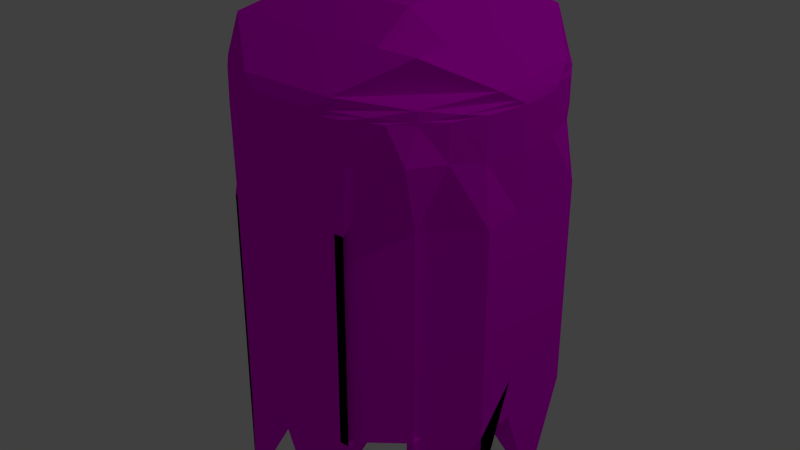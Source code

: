 # Source: ghost.blend  (saved by Blender 2.71.0; exported with 4.5.12 LTS)
import bpy
from mathutils import Matrix  # noqa: F401  (used for matrix-valued properties, if any)

bpy.ops.wm.read_factory_settings(use_empty=True)
scene = bpy.context.scene
scene.name = 'Scene'

# ---- collections
col_collection_1 = bpy.data.collections.new('Collection 1'); scene.collection.children.link(col_collection_1)

# ---- images (referenced by path relative to the original .blend; pixels are not part of the script)
import os
ASSET_DIR = os.environ.get("B2B_ASSET_DIR", "")  # directory of the original .blend (textures are referenced by path, not embedded)
HERE = os.path.dirname(os.path.abspath(__file__))  # packed textures are extracted next to this script under _unpacked/

def load_image(name, relpath, width, height, colorspace="sRGB"):
    """Load a texture the original file referenced (path relative to the .blend, or extracted next to this script)."""
    p = next((c for c in (os.path.join(HERE, relpath), os.path.join(ASSET_DIR, relpath)) if relpath and os.path.exists(c)), "")
    if p:
        img = bpy.data.images.load(p, check_existing=True)
        img.name = name
    else:  # same state as the original file: an image datablock whose file is absent (Cycles renders it pink)
        img = bpy.data.images.new(name, width, height)
        img.source = "FILE"
        img.filepath = "//" + (relpath or name)
    img.colorspace_settings.name = colorspace
    return img
img_inky_png = load_image('Inky.png', 'Inky.png', 1024, 1024, 'sRGB')

# ---- materials (node trees are filled in below, after node groups)
mat_material = bpy.data.materials.new('Material')
mat_material.alpha_threshold = 0.0
mat_material.roughness = 0.5
mat_material.line_color = (0.0, 0.0, 0.0, 1.0)

# ---- material node trees
mat_material.use_nodes = True; mat_material.node_tree.nodes.clear()
_N = mat_material.node_tree.nodes; _L = mat_material.node_tree.links
n0 = _N.new('ShaderNodeOutputMaterial'); n0.name = 'Material Output'; n0.location = (407, 393)
n1 = _N.new('ShaderNodeBsdfDiffuse'); n1.name = 'Diffuse BSDF'; n1.location = (158, 294)
n2 = _N.new('ShaderNodeTexImage'); n2.name = 'Image Texture'; n2.location = (-61, 223)
n2.width = 140
n2.image = img_inky_png
_L.new(n1.outputs[0], n0.inputs[0])
_L.new(n2.outputs[0], n1.inputs[0])
n0.is_active_output = True

# ---- world
world_world = bpy.data.worlds.new('World'); scene.world = world_world
world_world.color = (0.05088, 0.05088, 0.05088)
world_world.use_sun_shadow = False
world_world.sun_shadow_jitter_overblur = 0.0
world_world.cycles.sampling_method = 'MANUAL'
world_world.cycles.sample_map_resolution = 256

# ---- lights
light_lamp = bpy.data.lights.new('Lamp', 'POINT')
light_lamp.transmission_factor = 0.0
light_lamp.cutoff_distance = 30.0
light_lamp.energy = 100.0
light_lamp.shadow_buffer_clip_start = 1.001
light_lamp.shadow_soft_size = 0.1
light_lamp.shadow_maximum_resolution = 0.006
light_lamp.use_absolute_resolution = True
light_lamp.cycles.use_multiple_importance_sampling = False

# ---- meshes
me_cube = bpy.data.meshes.new('Cube')
me_cube.from_pydata([(0.6719, 0.6652, -0.9607), (0.6652, -0.6786, -0.9607), (-0.6652, -0.6719, -0.9607), (-0.6719, 0.6652, -0.9607), (0.6809, 0.6809, 0.9723), (0.6809, -0.6809, 0.9723), (-0.6809, -0.6809, 0.9723), (-0.6809, 0.6809, 0.9723), (0.5312, 0.6665, -0.9607), (0.9331, 0.3999, -0.9607), (0.9331, 0.1333, -1.627), (0.9331, -0.1333, -0.9607), (0.9331, -0.3999, -0.9607), (0.6049, -0.6665, -1.627), (0.2646, 0.9331, -0.9607), (0.3999, 0.9331, -0.9607), (0.1333, 0.9331, -1.627), (-0.1333, 0.9331, -0.9607), (-0.3999, 0.9331, -1.627), (-0.4321, 0.846, -0.9607), (0.6719, 0.6652, -0.6941), (0.6719, 0.6652, -0.4274), (0.6719, 0.6652, -0.1608), (0.6719, 0.6652, 0.1058), (0.6719, 0.6652, 0.3724), (0.683, 0.683, 0.7791), (0.3383, -0.9331, -0.9607), (0.3999, -0.9331, -0.9607), (0.1333, -0.9331, -1.627), (-0.1333, -0.9331, -0.9607), (-0.3999, -0.9331, -1.627), (-0.3852, -0.9331, -0.9607), (0.6652, -0.6786, -0.6941), (0.6652, -0.6786, -0.4274), (0.6652, -0.6786, -0.1608), (0.6652, -0.6786, 0.1058), (0.6652, -0.6786, 0.3724), (0.683, -0.7812, 0.7791), (-0.6518, -0.6665, -0.9607), (-0.9331, -0.3999, -1.627), (-0.9331, -0.1333, -0.9607), (-0.9331, 0.1333, -0.9607), (-0.9331, 0.3999, -1.627), (-0.6987, 0.5794, -0.9607), (-0.6652, -0.6719, -0.6941), (-0.6652, -0.6719, -0.4274), (-0.6652, -0.6719, -0.1608), (-0.6652, -0.6719, 0.1058), (-0.6652, -0.6719, 0.3724), (-0.683, -0.683, 0.7791), (-0.6719, 0.6652, -0.6941), (-0.6719, 0.6652, -0.4274), (-0.6719, 0.6652, -0.1608), (-0.6719, 0.6652, 0.1058), (-0.6719, 0.6652, 0.3724), (-0.683, 0.683, 0.7791), (0.7831, 0.5593, 0.9811), (0.8839, 0.3788, 0.9899), (0.9515, 0.1359, 0.9958), (0.9515, -0.1359, 0.9958), (0.8839, -0.3788, 0.9899), (0.7831, -0.5593, 0.9811), (0.5593, 0.7831, 0.9811), (0.3788, 0.8839, 0.9899), (0.1359, 0.9515, 0.9958), (-0.1359, 0.9515, 0.9958), (-0.3788, 0.8839, 0.9899), (-0.5593, 0.7831, 0.9811), (0.5593, -0.7831, 0.9811), (0.3788, -0.8839, 0.9899), (0.1359, -0.9515, 0.9958), (-0.1359, -0.9515, 0.9958), (-0.3788, -0.8839, 0.9899), (-0.5593, -0.7831, 0.9811), (-0.7831, -0.5593, 0.9811), (-0.8839, -0.3788, 0.9899), (-0.9515, -0.1359, 0.9958), (-0.9515, 0.1359, 0.9958), (-0.8839, 0.3788, 0.9899), (-0.7831, 0.5593, 0.9811), (0.6665, 0.6665, -1.627), (0.3999, 0.6665, -0.9607), (0.1333, 0.6665, -0.9607), (-0.1333, 0.6665, -0.9607), (-0.3999, 0.6665, -0.9607), (-0.6665, 0.6665, -0.9607), (0.6665, 0.3999, -0.9607), (0.3999, 0.3999, -0.9607), (0.1333, 0.3999, -1.627), (-0.1333, 0.3999, -0.9607), (-0.3999, 0.3999, -0.9607), (-0.6665, 0.3999, -0.9607), (0.6665, 0.1333, -0.9607), (0.3999, 0.1333, -0.9607), (0.1333, 0.1333, -0.9607), (-0.1333, 0.1333, -0.9607), (-0.3999, 0.1333, -1.627), (-0.6665, 0.1333, -0.9607), (0.6665, -0.1333, -0.9607), (0.3999, -0.1333, -1.627), (0.1333, -0.1333, -0.9607), (-0.1333, -0.1333, -0.9607), (-0.3999, -0.1333, -0.9607), (-0.6665, -0.1333, -0.9607), (0.6665, -0.3999, -0.9607), (0.3999, -0.3999, -0.9607), (0.1333, -0.3999, -0.9607), (-0.1333, -0.3999, -0.9607), (-0.3999, -0.3999, -1.627), (-0.6665, -0.3999, -0.9607), (0.6665, -0.6665, -0.9607), (0.3999, -0.6665, -0.9607), (0.1333, -0.6665, -0.9607), (-0.1333, -0.6665, -0.9607), (-0.3999, -0.6665, -0.9607), (-0.6665, -0.6665, -0.9607), (0.6797, 0.6797, 0.9958), (0.8228, 0.4937, 1.013), (0.9393, 0.1879, 1.027), (0.9393, -0.1879, 1.027), (0.8228, -0.4937, 1.013), (0.6797, -0.6797, 0.9958), (0.4937, 0.8228, 1.013), (0.6753, 0.6753, 1.05), (0.8987, 0.2996, 1.095), (0.8987, -0.2996, 1.095), (0.6753, -0.6753, 1.05), (0.4937, -0.8228, 1.013), (0.1879, 0.9393, 1.027), (0.2996, 0.8987, 1.095), (0.6266, 0.6266, 1.294), (0.6266, -0.6266, 1.294), (0.2996, -0.8987, 1.095), (0.1879, -0.9393, 1.027), (-0.1879, 0.9393, 1.027), (-0.2996, 0.8987, 1.095), (-0.6266, 0.6266, 1.294), (-0.6266, -0.6266, 1.294), (-0.2996, -0.8987, 1.095), (-0.1879, -0.9393, 1.027), (-0.4937, 0.8228, 1.013), (-0.6753, 0.6753, 1.05), (-0.8987, 0.2996, 1.095), (-0.8987, -0.2996, 1.095), (-0.6753, -0.6753, 1.05), (-0.4937, -0.8228, 1.013), (-0.6797, 0.6797, 0.9958), (-0.8228, 0.4937, 1.013), (-0.9393, 0.1879, 1.027), (-0.9393, -0.1879, 1.027), (-0.8228, -0.4937, 1.013), (-0.6797, -0.6797, 0.9958), (0.5312, 0.6665, -0.6941), (0.9331, 0.3999, -0.6941), (0.9331, 0.1333, -0.6941), (0.9331, -0.1333, -0.6941), (0.9331, -0.3999, -1.361), (0.6049, -0.6665, -0.6941), (0.5312, 0.6665, -0.4274), (0.9331, 0.3999, -0.4274), (0.9331, 0.1333, -0.4274), (0.9331, -0.1333, -0.4274), (0.9331, -0.3999, -0.4274), (0.6049, -0.6665, -0.4274), (0.5312, 0.6665, -0.1608), (0.9331, 0.3999, -0.1608), (0.9331, 0.1333, -0.1608), (0.9331, -0.1333, -0.1608), (0.9331, -0.3999, -0.1608), (0.6049, -0.6665, -0.1608), (0.5312, 0.6665, 0.1058), (0.9331, 0.3999, 0.1058), (0.9331, 0.1333, 0.1058), (0.9331, -0.1333, 0.1058), (0.9331, -0.3999, 0.1058), (0.6049, -0.6665, 0.1058), (0.5312, 0.6665, 0.3724), (0.9331, 0.3999, 0.3724), (0.9331, 0.1333, 0.3724), (0.9331, -0.1333, 0.3724), (0.9331, -0.3999, 0.3724), (0.6049, -0.6665, 0.3724), (0.7835, 0.5597, 0.7591), (0.8819, 0.378, 0.7396), (0.9474, 0.1353, 0.7266), (0.9474, -0.1353, 0.7266), (0.8819, -0.378, 0.7396), (0.7835, -0.5597, 0.7591), (0.3383, -0.9331, -0.6941), (0.3999, -0.9331, -0.6941), (0.1333, -0.9331, -0.6941), (-0.1333, -0.9331, -0.6941), (-0.3999, -0.9331, -0.6941), (-0.3852, -0.9331, -0.6941), (0.3383, -0.9331, -0.4274), (0.3999, -0.9331, -0.4274), (0.1333, -0.9331, -0.4274), (-0.1333, -0.9331, -0.4274), (-0.3999, -0.9331, -0.4274), (-0.3852, -0.9331, -0.4274), (0.3383, -0.9331, -0.1608), (0.3999, -0.9331, -0.1608), (0.1333, -0.9331, -0.1608), (-0.1333, -0.9331, -0.1608), (-0.3999, -0.9331, -0.1608), (-0.3852, -0.9331, -0.1608), (0.3383, -0.9331, 0.1058), (0.3999, -0.9331, 0.1058), (0.1333, -0.9331, 0.1058), (-0.1333, -0.9331, 0.1058), (-0.3999, -0.9331, 0.1058), (-0.3852, -0.9331, 0.1058), (0.3383, -0.9331, 0.3724), (0.3999, -0.9331, 0.3724), (0.1333, -0.9331, 0.3724), (-0.1333, -0.9331, 0.3724), (-0.3999, -0.9331, 0.3724), (-0.3852, -0.9331, 0.3724), (0.5597, -0.7835, 0.7591), (0.378, -0.8819, 0.7396), (0.1353, -0.9474, 0.7266), (-0.1353, -0.9474, 0.7266), (-0.378, -0.8819, 0.7396), (-0.5597, -0.7835, 0.7591), (-0.6518, -0.6665, -0.6941), (-0.9331, -0.3999, -0.6941), (-0.9331, -0.1333, -0.6941), (-0.9331, 0.1333, -0.6941), (-0.9331, 0.3999, -0.6941), (-0.6987, 0.5794, -0.6941), (-0.6518, -0.6665, -0.4274), (-0.9331, -0.3999, -0.4274), (-0.9331, -0.1333, -0.4274), (-0.9331, 0.1333, -0.4274), (-0.9331, 0.3999, -0.4274), (-0.6987, 0.5794, -0.4274), (-0.6518, -0.6665, -0.1608), (-0.9331, -0.3999, -0.1608), (-0.9331, -0.1333, -0.1608), (-0.9331, 0.1333, -0.1608), (-0.9331, 0.3999, -0.1608), (-0.6987, 0.5794, -0.1608), (-0.6518, -0.6665, 0.1058), (-0.9331, -0.3999, 0.1058), (-0.9331, -0.1333, 0.1058), (-0.9331, 0.1333, 0.1058), (-0.9331, 0.3999, 0.1058), (-0.6987, 0.5794, 0.1058), (-0.6518, -0.6665, 0.3724), (-0.9331, -0.3999, 0.3724), (-0.9331, -0.1333, 0.3724), (-0.9331, 0.1333, 0.3724), (-0.9331, 0.3999, 0.3724), (-0.6987, 0.5794, 0.3724), (-0.7835, -0.5597, 0.7591), (-0.8819, -0.378, 0.7396), (-0.9474, -0.1353, 0.7266), (-0.9474, 0.1353, 0.7266), (-0.8819, 0.378, 0.7396), (-0.7835, 0.5597, 0.7591), (0.5597, 0.7835, 0.7591), (0.378, 0.8819, 0.7396), (0.1353, 0.9474, 0.7266), (-0.1353, 0.9474, 0.7266), (-0.378, 0.8819, 0.7396), (-0.5597, 0.7835, 0.7591), (0.2646, 0.9331, 0.3724), (0.3999, 0.9331, 0.3724), (0.1333, 0.9331, 0.3724), (-0.1333, 0.9331, 0.3724), (-0.3999, 0.9331, 0.3724), (-0.4321, 0.846, 0.3724), (0.2646, 0.9331, 0.1058), (0.3999, 0.9331, 0.1058), (0.1333, 0.9331, 0.1058), (-0.1333, 0.9331, 0.1058), (-0.3999, 0.9331, 0.1058), (-0.4321, 0.846, 0.1058), (0.2646, 0.9331, -0.1608), (0.3999, 0.9331, -0.1608), (0.1333, 0.9331, -0.1608), (-0.1333, 0.9331, -0.1608), (-0.3999, 0.9331, -0.1608), (-0.4321, 0.846, -0.1608), (0.2646, 0.9331, -0.4274), (0.3999, 0.9331, -0.4274), (0.1333, 0.9331, -0.4274), (-0.1333, 0.9331, -0.4274), (-0.3999, 0.9331, -0.4274), (-0.4321, 0.846, -0.4274), (0.2646, 0.9331, -0.6941), (0.3999, 0.9331, -0.6941), (0.1333, 0.9331, -0.6941), (-0.1333, 0.9331, -0.6941), (-0.3999, 0.9331, -0.6941), (-0.4321, 0.846, -0.6941), (0.6266, -0.376, 1.294), (0.6266, -0.1253, 1.294), (0.6266, 0.1253, 1.294), (0.6266, 0.376, 1.294), (-0.6266, -0.376, 1.294), (-0.6266, -0.1253, 1.294), (-0.6266, 0.1253, 1.294), (-0.6266, 0.376, 1.294), (-0.376, 0.6266, 1.294), (-0.1253, 0.6266, 1.294), (0.1253, 0.6266, 1.294), (0.376, 0.6266, 1.294), (-0.376, -0.6266, 1.294), (-0.1253, -0.6266, 1.294), (0.1253, -0.6266, 1.294), (0.376, -0.6266, 1.294), (0.376, 0.376, 1.449), (0.376, 0.1253, 1.449), (0.376, -0.1253, 1.449), (0.376, -0.376, 1.449), (0.1253, 0.376, 1.449), (0.1253, 0.1253, 1.517), (0.1253, -0.1253, 1.517), (0.1253, -0.376, 1.449), (-0.1253, 0.376, 1.449), (-0.1253, 0.1253, 1.517), (-0.1253, -0.1253, 1.517), (-0.1253, -0.376, 1.449), (-0.376, 0.376, 1.449), (-0.376, 0.1253, 1.449), (-0.376, -0.1253, 1.449), (-0.376, -0.376, 1.449)], [], [(115, 31, 2, 38), (151, 74, 6, 73), (187, 61, 5, 37), (223, 73, 6, 49), (259, 79, 7, 55), (295, 19, 3, 50), (19, 85, 43, 3), (85, 91, 42, 43), (91, 97, 41, 42), (97, 103, 40, 41), (103, 109, 39, 40), (109, 115, 38, 39), (0, 8, 80, 14), (14, 80, 81, 15), (15, 81, 82, 16), (16, 82, 83, 17), (17, 83, 84, 18), (18, 84, 85, 19), (8, 9, 86, 80), (80, 86, 87, 81), (81, 87, 88, 82), (82, 88, 89, 83), (83, 89, 90, 84), (84, 90, 91, 85), (9, 10, 92, 86), (86, 92, 93, 87), (87, 93, 94, 88), (88, 94, 95, 89), (89, 95, 96, 90), (90, 96, 97, 91), (10, 11, 98, 92), (92, 98, 99, 93), (93, 99, 100, 94), (94, 100, 101, 95), (95, 101, 102, 96), (96, 102, 103, 97), (11, 12, 104, 98), (98, 104, 105, 99), (99, 105, 106, 100), (100, 106, 107, 101), (101, 107, 108, 102), (102, 108, 109, 103), (12, 13, 110, 104), (104, 110, 111, 105), (105, 111, 112, 106), (106, 112, 113, 107), (107, 113, 114, 108), (108, 114, 115, 109), (13, 1, 26, 110), (110, 26, 27, 111), (111, 27, 28, 112), (112, 28, 29, 113), (113, 29, 30, 114), (114, 30, 31, 115), (61, 121, 68, 5), (121, 127, 69, 68), (127, 133, 70, 69), (133, 139, 71, 70), (139, 145, 72, 71), (145, 151, 73, 72), (4, 62, 116, 56), (56, 116, 117, 57), (57, 117, 118, 58), (58, 118, 119, 59), (59, 119, 120, 60), (60, 120, 121, 61), (62, 63, 122, 116), (116, 122, 123, 117), (117, 123, 124, 118), (118, 124, 125, 119), (119, 125, 126, 120), (120, 126, 127, 121), (63, 64, 128, 122), (122, 128, 129, 123), (123, 129, 130, 124), (124, 130, 299, 298, 297, 296, 131, 125), (125, 131, 132, 126), (126, 132, 133, 127), (64, 65, 134, 128), (128, 134, 135, 129), (129, 135, 136, 304, 305, 306, 307, 130), (327, 300, 137, 308), (131, 311, 310, 309, 308, 137, 138, 132), (132, 138, 139, 133), (65, 66, 140, 134), (134, 140, 141, 135), (135, 141, 142, 136), (136, 142, 143, 137, 300, 301, 302, 303), (137, 143, 144, 138), (138, 144, 145, 139), (66, 67, 146, 140), (140, 146, 147, 141), (141, 147, 148, 142), (142, 148, 149, 143), (143, 149, 150, 144), (144, 150, 151, 145), (67, 7, 79, 146), (146, 79, 78, 147), (147, 78, 77, 148), (148, 77, 76, 149), (149, 76, 75, 150), (150, 75, 74, 151), (13, 157, 32, 1), (157, 163, 33, 32), (163, 169, 34, 33), (169, 175, 35, 34), (175, 181, 36, 35), (181, 187, 37, 36), (0, 20, 152, 8), (8, 152, 153, 9), (9, 153, 154, 10), (10, 154, 155, 11), (11, 155, 156, 12), (12, 156, 157, 13), (20, 21, 158, 152), (152, 158, 159, 153), (153, 159, 160, 154), (154, 160, 161, 155), (155, 161, 162, 156), (156, 162, 163, 157), (21, 22, 164, 158), (158, 164, 165, 159), (159, 165, 166, 160), (160, 166, 167, 161), (161, 167, 168, 162), (162, 168, 169, 163), (22, 23, 170, 164), (164, 170, 171, 165), (165, 171, 172, 166), (166, 172, 173, 167), (167, 173, 174, 168), (168, 174, 175, 169), (23, 24, 176, 170), (170, 176, 177, 171), (171, 177, 178, 172), (172, 178, 179, 173), (173, 179, 180, 174), (174, 180, 181, 175), (24, 25, 182, 176), (176, 182, 183, 177), (177, 183, 184, 178), (178, 184, 185, 179), (179, 185, 186, 180), (180, 186, 187, 181), (25, 4, 56, 182), (182, 56, 57, 183), (183, 57, 58, 184), (184, 58, 59, 185), (185, 59, 60, 186), (186, 60, 61, 187), (31, 193, 44, 2), (193, 199, 45, 44), (199, 205, 46, 45), (205, 211, 47, 46), (211, 217, 48, 47), (217, 223, 49, 48), (1, 32, 188, 26), (26, 188, 189, 27), (27, 189, 190, 28), (28, 190, 191, 29), (29, 191, 192, 30), (30, 192, 193, 31), (32, 33, 194, 188), (188, 194, 195, 189), (189, 195, 196, 190), (190, 196, 197, 191), (191, 197, 198, 192), (192, 198, 199, 193), (33, 34, 200, 194), (194, 200, 201, 195), (195, 201, 202, 196), (196, 202, 203, 197), (197, 203, 204, 198), (198, 204, 205, 199), (34, 35, 206, 200), (200, 206, 207, 201), (201, 207, 208, 202), (202, 208, 209, 203), (203, 209, 210, 204), (204, 210, 211, 205), (35, 36, 212, 206), (206, 212, 213, 207), (207, 213, 214, 208), (208, 214, 215, 209), (209, 215, 216, 210), (210, 216, 217, 211), (36, 37, 218, 212), (212, 218, 219, 213), (213, 219, 220, 214), (214, 220, 221, 215), (215, 221, 222, 216), (216, 222, 223, 217), (37, 5, 68, 218), (218, 68, 69, 219), (219, 69, 70, 220), (220, 70, 71, 221), (221, 71, 72, 222), (222, 72, 73, 223), (43, 229, 50, 3), (229, 235, 51, 50), (235, 241, 52, 51), (241, 247, 53, 52), (247, 253, 54, 53), (253, 259, 55, 54), (2, 44, 224, 38), (38, 224, 225, 39), (39, 225, 226, 40), (40, 226, 227, 41), (41, 227, 228, 42), (42, 228, 229, 43), (44, 45, 230, 224), (224, 230, 231, 225), (225, 231, 232, 226), (226, 232, 233, 227), (227, 233, 234, 228), (228, 234, 235, 229), (45, 46, 236, 230), (230, 236, 237, 231), (231, 237, 238, 232), (232, 238, 239, 233), (233, 239, 240, 234), (234, 240, 241, 235), (46, 47, 242, 236), (236, 242, 243, 237), (237, 243, 244, 238), (238, 244, 245, 239), (239, 245, 246, 240), (240, 246, 247, 241), (47, 48, 248, 242), (242, 248, 249, 243), (243, 249, 250, 244), (244, 250, 251, 245), (245, 251, 252, 246), (246, 252, 253, 247), (48, 49, 254, 248), (248, 254, 255, 249), (249, 255, 256, 250), (250, 256, 257, 251), (251, 257, 258, 252), (252, 258, 259, 253), (49, 6, 74, 254), (254, 74, 75, 255), (255, 75, 76, 256), (256, 76, 77, 257), (257, 77, 78, 258), (258, 78, 79, 259), (67, 265, 55, 7), (265, 271, 54, 55), (271, 277, 53, 54), (277, 283, 52, 53), (283, 289, 51, 52), (289, 295, 50, 51), (4, 25, 260, 62), (62, 260, 261, 63), (63, 261, 262, 64), (64, 262, 263, 65), (65, 263, 264, 66), (66, 264, 265, 67), (25, 24, 266, 260), (260, 266, 267, 261), (261, 267, 268, 262), (262, 268, 269, 263), (263, 269, 270, 264), (264, 270, 271, 265), (24, 23, 272, 266), (266, 272, 273, 267), (267, 273, 274, 268), (268, 274, 275, 269), (269, 275, 276, 270), (270, 276, 277, 271), (23, 22, 278, 272), (272, 278, 279, 273), (273, 279, 280, 274), (274, 280, 281, 275), (275, 281, 282, 276), (276, 282, 283, 277), (22, 21, 284, 278), (278, 284, 285, 279), (279, 285, 286, 280), (280, 286, 287, 281), (281, 287, 288, 282), (282, 288, 289, 283), (21, 20, 290, 284), (284, 290, 291, 285), (285, 291, 292, 286), (286, 292, 293, 287), (287, 293, 294, 288), (288, 294, 295, 289), (20, 0, 14, 290), (290, 14, 15, 291), (291, 15, 16, 292), (292, 16, 17, 293), (293, 17, 18, 294), (294, 18, 19, 295), (296, 315, 311, 131), (315, 319, 310, 311), (319, 323, 309, 310), (323, 327, 308, 309), (130, 307, 312, 299), (299, 312, 313, 298), (298, 313, 314, 297), (297, 314, 315, 296), (307, 306, 316, 312), (312, 316, 317, 313), (313, 317, 318, 314), (314, 318, 319, 315), (306, 305, 320, 316), (316, 320, 321, 317), (317, 321, 322, 318), (318, 322, 323, 319), (305, 304, 324, 320), (320, 324, 325, 321), (321, 325, 326, 322), (322, 326, 327, 323), (304, 136, 303, 324), (324, 303, 302, 325), (325, 302, 301, 326), (326, 301, 300, 327)])
_uv = me_cube.uv_layers.new(name='UVMap')
_uv.uv.foreach_set('vector', [0.5507, 0.5698, 0.5512, 0.5031, 0.5512, 0.569, 0.5489, 0.568, 0.2191, 0.452, 0.1936, 0.4491, 0.2193, 0.4479, 0.2429, 0.4499, 0.589, 0.09394, 0.5861, 0.05584, 0.6082, 0.05613, 0.6145, 0.08946, 0.2427, 0.4117, 0.2429, 0.4499, 0.2193, 0.4479, 0.2193, 0.4147, 0.5262, 0.4105, 0.5271, 0.4487, 0.5061, 0.4472, 0.5057, 0.4139, 0.4525, 0.1609, 0.4514, 0.1151, 0.4973, 0.1147, 0.4984, 0.1606, 0.1098, 0.7303, 0.1032, 0.7807, 0.1098, 0.7952, 0.1027, 0.7815, 0.9875, 0.1194, 0.9443, 0.1194, 0.9549, 0.0, 0.9752, 0.1187, 0.3937, 0.8169, 0.4046, 0.8171, 0.4489, 0.8126, 0.4489, 0.9265, 0.2768, 0.9256, 0.3226, 0.9256, 0.3226, 0.9715, 0.2768, 0.9715, 0.2104, 0.7889, 0.1705, 0.7722, 0.2265, 0.6662, 0.2265, 0.7898, 0.1705, 0.7722, 0.1306, 0.7554, 0.1297, 0.7554, 0.2265, 0.6662, 0.6265, 0.8859, 0.6182, 0.8886, 0.6284, 1.0, 0.5597, 0.893, 0.2249, 0.5356, 0.2249, 0.6662, 0.1808, 0.5613, 0.2176, 0.5387, 0.05541, 0.9589, 0.04456, 0.9578, 0.0, 0.9589, 0.008893, 0.8453, 0.872, 0.5011, 0.9175, 0.6141, 0.902, 0.6125, 0.8589, 0.6141, 0.946, 0.4806, 0.9352, 0.4795, 0.8906, 0.4806, 0.8995, 0.367, 0.8589, 0.845, 0.8157, 0.7311, 0.8312, 0.733, 0.8466, 0.7308, 0.6182, 0.8886, 0.6844, 0.8816, 0.6692, 0.8867, 0.6284, 1.0, 0.2249, 0.6662, 0.1297, 0.5901, 0.144, 0.5839, 0.1808, 0.5613, 0.202, 0.7936, 0.2451, 0.7898, 0.2451, 0.9096, 0.1874, 0.8004, 0.5043, 0.9151, 0.5532, 0.8126, 0.5532, 0.9356, 0.5465, 0.9315, 0.9901, 0.2112, 0.9443, 0.2112, 0.9443, 0.1653, 0.9901, 0.1653, 0.9901, 0.1653, 0.9443, 0.1653, 0.9443, 0.1194, 0.9901, 0.1194, 0.9662, 0.7272, 0.9662, 0.8407, 0.9133, 0.7296, 0.9211, 0.7305, 0.2215, 0.9096, 0.2215, 0.9555, 0.1756, 0.9555, 0.1756, 0.9096, 0.9443, 0.2272, 0.9334, 0.2262, 0.8888, 0.2272, 0.8977, 0.1136, 0.3937, 0.9264, 0.3354, 0.8193, 0.351, 0.8191, 0.3937, 0.8126, 0.8728, 0.1227, 0.8329, 0.1059, 0.8888, 0.0, 0.8888, 0.1236, 0.05541, 0.9587, 0.06073, 0.8453, 0.1084, 0.9587, 0.1006, 0.9575, 0.9133, 0.7272, 0.9133, 0.849, 0.8995, 0.8418, 0.8589, 0.8271, 0.8475, 0.251, 0.8906, 0.2471, 0.8906, 0.367, 0.8329, 0.2577, 0.9648, 0.849, 0.9648, 0.9626, 0.9118, 0.8515, 0.9197, 0.8524, 0.1297, 0.568, 0.0973, 0.6005, 0.06487, 0.568, 0.0973, 0.5356, 0.5043, 0.9262, 0.4935, 0.9251, 0.4489, 0.9262, 0.4578, 0.8126, 0.872, 0.6141, 0.9175, 0.7272, 0.902, 0.7256, 0.8589, 0.7272, 0.1756, 0.9555, 0.1297, 0.9555, 0.1297, 0.9096, 0.1756, 0.9096, 0.946, 0.3607, 0.9352, 0.3597, 0.8906, 0.3607, 0.8995, 0.2471, 0.2899, 0.8126, 0.3354, 0.9256, 0.3199, 0.924, 0.2768, 0.9256, 0.0973, 0.6005, 0.06487, 0.6329, 0.03243, 0.6005, 0.06487, 0.568, 0.8475, 0.3708, 0.8906, 0.367, 0.8906, 0.4868, 0.8329, 0.3775, 0.9118, 0.849, 0.9118, 0.9626, 0.8589, 0.8515, 0.8667, 0.8524, 0.2717, 0.5356, 0.2717, 0.6657, 0.2249, 0.5604, 0.2324, 0.5578, 0.1297, 0.6978, 0.0973, 0.7303, 0.06487, 0.6978, 0.0973, 0.6654, 0.0973, 0.6654, 0.06487, 0.6978, 0.03243, 0.6654, 0.06487, 0.6329, 0.06487, 0.6329, 0.03243, 0.6654, 0.0, 0.6329, 0.03243, 0.6005, 0.9443, 0.1136, 0.9334, 0.1126, 0.8888, 0.1136, 0.8977, 0.0, 0.0163, 0.731, 0.05863, 0.8453, 0.04319, 0.8433, 0.0, 0.8436, 0.2753, 0.7893, 0.253, 0.9023, 0.2753, 0.9047, 0.2511, 0.9018, 0.0973, 0.7303, 0.02494, 0.7228, 0.03243, 0.7303, 0.06487, 0.6978, 0.8728, 0.2463, 0.8329, 0.2295, 0.8888, 0.1236, 0.8888, 0.2471, 0.2265, 0.7687, 0.2753, 0.6662, 0.2753, 0.7893, 0.2686, 0.7851, 0.1443, 0.7936, 0.1874, 0.7898, 0.1874, 0.9096, 0.1297, 0.8004, 0.05863, 0.8453, 0.1027, 0.7303, 0.1027, 0.845, 0.04319, 0.8433, 0.5861, 0.05584, 0.6081, 0.05207, 0.6325, 0.05307, 0.6082, 0.05613, 0.6081, 0.05207, 0.6447, 0.04671, 0.6666, 0.0492, 0.6325, 0.05307, 0.6447, 0.04671, 0.7002, 0.04018, 0.7098, 0.0449, 0.6666, 0.0492, 0.7002, 0.04018, 0.7628, 0.03493, 0.7551, 0.0411, 0.7098, 0.0449, 0.7628, 0.03493, 0.8092, 0.03291, 0.7928, 0.03861, 0.7551, 0.0411, 0.2531, 0.4558, 0.2191, 0.452, 0.2429, 0.4499, 0.2697, 0.4523, 0.6172, 0.555, 0.5936, 0.5555, 0.6172, 0.551, 0.6427, 0.5519, 0.6427, 0.5519, 0.6172, 0.551, 0.6555, 0.5458, 0.6777, 0.5489, 0.6777, 0.5489, 0.6555, 0.5458, 0.7117, 0.542, 0.721, 0.5473, 0.721, 0.5473, 0.7117, 0.542, 0.7727, 0.5431, 0.7651, 0.5481, 0.7651, 0.5481, 0.7727, 0.5431, 0.8157, 0.5486, 0.8006, 0.5511, 0.5618, 0.05547, 0.5764, 0.05079, 0.6081, 0.05207, 0.5861, 0.05584, 0.5936, 0.5555, 0.5669, 0.5572, 0.5833, 0.5512, 0.6172, 0.551, 0.6172, 0.551, 0.5833, 0.5512, 0.6175, 0.5418, 0.6555, 0.5458, 0.6555, 0.5458, 0.6175, 0.5418, 0.691, 0.5308, 0.7117, 0.542, 0.5342, 0.6902, 0.5223, 0.7094, 0.5223, 0.6063, 0.5342, 0.6255, 0.5342, 0.6255, 0.5223, 0.6063, 0.4926, 0.5416, 0.5179, 0.5728, 0.5764, 0.05079, 0.6079, 0.04269, 0.6447, 0.04671, 0.6081, 0.05207, 0.3207, 0.4544, 0.3599, 0.4539, 0.3515, 0.4597, 0.3031, 0.4592, 0.3031, 0.4592, 0.3515, 0.4597, 0.3341, 0.4721, 0.2768, 0.4671, 0.6175, 0.5418, 0.5596, 0.5407, 0.6217, 0.5011, 0.691, 0.5308, 0.5223, 0.7094, 0.4648, 0.7657, 0.4648, 0.7226, 0.4648, 0.6794, 0.4648, 0.6363, 0.4648, 0.5931, 0.4648, 0.5499, 0.5223, 0.6063, 0.5547, 0.03745, 0.6108, 0.0, 0.679, 0.03001, 0.6079, 0.04269, 0.6079, 0.04269, 0.679, 0.03001, 0.7002, 0.04018, 0.6447, 0.04671, 0.3599, 0.4539, 0.4059, 0.4526, 0.4152, 0.4579, 0.3515, 0.4597, 0.3515, 0.4597, 0.4152, 0.4579, 0.4356, 0.4692, 0.3341, 0.4721, 0.4325, 0.8126, 0.3426, 0.8126, 0.2768, 0.7657, 0.3144, 0.7657, 0.352, 0.7657, 0.3896, 0.7657, 0.4272, 0.7657, 0.4648, 0.7657, 0.3013, 0.5931, 0.2768, 0.5931, 0.2768, 0.5499, 0.3144, 0.5499, 0.4648, 0.5499, 0.4272, 0.5499, 0.3896, 0.5499, 0.352, 0.5499, 0.3144, 0.5499, 0.2768, 0.5499, 0.3426, 0.5031, 0.4325, 0.5031, 0.679, 0.03001, 0.7789, 0.02164, 0.7628, 0.03493, 0.7002, 0.04018, 0.4059, 0.4526, 0.4491, 0.4507, 0.4704, 0.4545, 0.4152, 0.4579, 0.4152, 0.4579, 0.4704, 0.4545, 0.5057, 0.4606, 0.4356, 0.4692, 0.4356, 0.4692, 0.5057, 0.4606, 0.5547, 0.469, 0.4998, 0.5031, 0.01091, 0.5081, 0.04792, 0.4709, 0.145, 0.4689, 0.2139, 0.5039, 0.1733, 0.5047, 0.1327, 0.5055, 0.0921, 0.5064, 0.0515, 0.5072, 0.2139, 0.5039, 0.145, 0.4689, 0.2187, 0.4613, 0.2768, 0.471, 0.7789, 0.02164, 0.8329, 0.02382, 0.8092, 0.03291, 0.7628, 0.03493, 0.4491, 0.4507, 0.4826, 0.4488, 0.5061, 0.4512, 0.4704, 0.4545, 0.4704, 0.4545, 0.5061, 0.4512, 0.5358, 0.4544, 0.5057, 0.4606, 0.0, 0.4659, 0.02082, 0.4579, 0.0636, 0.4585, 0.04792, 0.4709, 0.04792, 0.4709, 0.0636, 0.4585, 0.1245, 0.4573, 0.145, 0.4689, 0.145, 0.4689, 0.1245, 0.4573, 0.1807, 0.4546, 0.2187, 0.4613, 0.2187, 0.4613, 0.1807, 0.4546, 0.2191, 0.452, 0.2531, 0.4558, 0.4826, 0.4488, 0.5061, 0.4472, 0.5271, 0.4487, 0.5061, 0.4512, 0.5061, 0.4512, 0.5271, 0.4487, 0.5495, 0.4506, 0.5358, 0.4544, 0.02082, 0.4579, 0.03585, 0.4531, 0.07128, 0.4528, 0.0636, 0.4585, 0.0636, 0.4585, 0.07128, 0.4528, 0.1153, 0.4519, 0.1245, 0.4573, 0.1245, 0.4573, 0.1153, 0.4519, 0.1586, 0.4505, 0.1807, 0.4546, 0.1807, 0.4546, 0.1586, 0.4505, 0.1936, 0.4491, 0.2191, 0.452, 1.0, 0.1194, 1.0, 0.2799, 0.9901, 0.28, 0.9901, 0.2342, 1.0, 0.2799, 1.0, 0.3258, 0.9901, 0.3259, 0.9901, 0.28, 1.0, 0.3258, 1.0, 0.3717, 0.9901, 0.3718, 0.9901, 0.3259, 1.0, 0.3717, 1.0, 0.4176, 0.9901, 0.4177, 0.9901, 0.3718, 1.0, 0.4176, 1.0, 0.4635, 0.9901, 0.4636, 0.9901, 0.4177, 0.2687, 0.9047, 0.2753, 0.9748, 0.2452, 0.9748, 0.2633, 0.9057, 0.9175, 0.7272, 0.9175, 0.6813, 0.941, 0.6811, 0.941, 0.727, 0.6182, 0.8886, 0.6172, 0.843, 0.6834, 0.836, 0.6844, 0.8816, 0.6844, 0.8816, 0.6834, 0.836, 0.7267, 0.8368, 0.7302, 0.9964, 0.7302, 0.9964, 0.7267, 0.8368, 0.7699, 0.8375, 0.7709, 0.8831, 0.852, 0.884, 0.8278, 0.845, 0.852, 0.9658, 0.8157, 0.9074, 0.5802, 0.3909, 0.5855, 0.4595, 0.6423, 0.341, 0.6546, 0.5011, 0.9175, 0.6813, 0.9175, 0.6354, 0.941, 0.6352, 0.941, 0.6811, 0.6172, 0.843, 0.6162, 0.7974, 0.6824, 0.7904, 0.6834, 0.836, 0.6834, 0.836, 0.6824, 0.7904, 0.7257, 0.7911, 0.7267, 0.8368, 0.7267, 0.8368, 0.7257, 0.7911, 0.7689, 0.7919, 0.7699, 0.8375, 0.7699, 0.8375, 0.7689, 0.7919, 0.8122, 0.7927, 0.8157, 0.9523, 0.5855, 0.4595, 0.5732, 0.2994, 0.6388, 0.2952, 0.6423, 0.341, 0.9175, 0.6354, 0.9175, 0.5895, 0.941, 0.5893, 0.941, 0.6352, 0.6162, 0.7974, 0.6152, 0.7518, 0.6814, 0.7448, 0.6824, 0.7904, 0.6824, 0.7904, 0.6814, 0.7448, 0.7247, 0.7455, 0.7257, 0.7911, 0.7257, 0.7911, 0.7247, 0.7455, 0.7679, 0.7463, 0.7689, 0.7919, 0.7689, 0.7919, 0.7679, 0.7463, 0.8112, 0.747, 0.8122, 0.7927, 0.5732, 0.2994, 0.5697, 0.2537, 0.6353, 0.2495, 0.6388, 0.2952, 0.9175, 0.5895, 0.9175, 0.5436, 0.941, 0.5435, 0.941, 0.5893, 0.6152, 0.7518, 0.6142, 0.7062, 0.6804, 0.6992, 0.6814, 0.7448, 0.6814, 0.7448, 0.6804, 0.6992, 0.7237, 0.6999, 0.7247, 0.7455, 0.7247, 0.7455, 0.7237, 0.6999, 0.7669, 0.7007, 0.7679, 0.7463, 0.7679, 0.7463, 0.7669, 0.7007, 0.8102, 0.7014, 0.8112, 0.747, 0.5697, 0.2537, 0.5662, 0.2079, 0.6317, 0.2037, 0.6353, 0.2495, 0.9175, 0.5436, 0.9175, 0.4977, 0.941, 0.4976, 0.941, 0.5435, 0.6142, 0.7062, 0.6132, 0.6606, 0.6794, 0.6536, 0.6804, 0.6992, 0.6804, 0.6992, 0.6794, 0.6536, 0.7227, 0.6543, 0.7237, 0.6999, 0.7237, 0.6999, 0.7227, 0.6543, 0.7659, 0.6551, 0.7669, 0.7007, 0.7669, 0.7007, 0.7659, 0.6551, 0.8092, 0.6558, 0.8102, 0.7014, 0.5662, 0.2079, 0.5626, 0.1622, 0.6282, 0.158, 0.6317, 0.2037, 0.6215, 0.6578, 0.6177, 0.588, 0.6435, 0.5898, 0.6132, 0.6606, 0.6132, 0.6606, 0.6435, 0.5898, 0.6787, 0.5918, 0.6794, 0.6536, 0.6794, 0.6536, 0.6787, 0.5918, 0.7218, 0.5934, 0.7227, 0.6543, 0.7227, 0.6543, 0.7218, 0.5934, 0.7658, 0.5942, 0.7659, 0.6551, 0.7659, 0.6551, 0.7658, 0.5942, 0.8013, 0.5939, 0.8092, 0.6558, 0.5626, 0.1622, 0.5654, 0.09839, 0.589, 0.09394, 0.6282, 0.158, 0.6177, 0.588, 0.6172, 0.555, 0.6427, 0.5519, 0.6435, 0.5898, 0.6435, 0.5898, 0.6427, 0.5519, 0.6777, 0.5489, 0.6787, 0.5918, 0.6787, 0.5918, 0.6777, 0.5489, 0.721, 0.5473, 0.7218, 0.5934, 0.7218, 0.5934, 0.721, 0.5473, 0.7651, 0.5481, 0.7658, 0.5942, 0.7658, 0.5942, 0.7651, 0.5481, 0.8006, 0.5511, 0.8013, 0.5939, 0.5654, 0.09839, 0.5618, 0.05547, 0.5861, 0.05584, 0.589, 0.09394, 0.2757, 0.1166, 0.2759, 0.1625, 0.2173, 0.1614, 0.2171, 0.1156, 0.2759, 0.1625, 0.2761, 0.2083, 0.2175, 0.2073, 0.2173, 0.1614, 0.2761, 0.2083, 0.2763, 0.2542, 0.2178, 0.2531, 0.2175, 0.2073, 0.2763, 0.2542, 0.2765, 0.3, 0.218, 0.299, 0.2178, 0.2531, 0.2765, 0.3, 0.2768, 0.3459, 0.2182, 0.3449, 0.218, 0.299, 0.2768, 0.3459, 0.2427, 0.4117, 0.2193, 0.4147, 0.2182, 0.3449, 0.6363, 0.3876, 0.6327, 0.3418, 0.6976, 0.3377, 0.7011, 0.3834, 0.9565, 0.2471, 0.9565, 0.293, 0.946, 0.2931, 0.946, 0.2472, 0.6909, 0.3843, 0.6873, 0.3385, 0.7318, 0.3348, 0.7441, 0.4949, 0.7441, 0.4949, 0.7318, 0.3348, 0.7762, 0.3311, 0.7797, 0.3768, 0.7797, 0.3768, 0.7762, 0.3311, 0.8206, 0.3274, 0.8329, 0.4875, 0.9901, 0.2112, 0.9901, 0.3717, 0.9876, 0.3717, 0.9876, 0.3259, 0.6327, 0.3418, 0.6292, 0.2961, 0.6941, 0.2919, 0.6976, 0.3377, 0.9565, 0.293, 0.9565, 0.3389, 0.946, 0.3389, 0.946, 0.2931, 0.6873, 0.3385, 0.6838, 0.2928, 0.7282, 0.2891, 0.7318, 0.3348, 0.7318, 0.3348, 0.7282, 0.2891, 0.7727, 0.2853, 0.7762, 0.3311, 0.7762, 0.3311, 0.7727, 0.2853, 0.8171, 0.2816, 0.8206, 0.3274, 0.9901, 0.3717, 0.9901, 0.4176, 0.9876, 0.4176, 0.9876, 0.3717, 0.6292, 0.2961, 0.6257, 0.2503, 0.6906, 0.2462, 0.6941, 0.2919, 0.9565, 0.3389, 0.9565, 0.3848, 0.946, 0.3848, 0.946, 0.3389, 0.6838, 0.2928, 0.6803, 0.247, 0.7247, 0.2433, 0.7282, 0.2891, 0.7282, 0.2891, 0.7247, 0.2433, 0.7691, 0.2396, 0.7727, 0.2853, 0.7727, 0.2853, 0.7691, 0.2396, 0.8136, 0.2359, 0.8171, 0.2816, 0.9901, 0.4176, 0.9901, 0.4635, 0.9876, 0.4635, 0.9876, 0.4176, 0.6257, 0.2503, 0.6222, 0.2046, 0.6871, 0.2004, 0.6906, 0.2462, 0.9565, 0.3848, 0.9565, 0.4306, 0.946, 0.4307, 0.946, 0.3848, 0.6803, 0.247, 0.6768, 0.2013, 0.7212, 0.1976, 0.7247, 0.2433, 0.7247, 0.2433, 0.7212, 0.1976, 0.7656, 0.1938, 0.7691, 0.2396, 0.7691, 0.2396, 0.7656, 0.1938, 0.81, 0.1901, 0.8136, 0.2359, 0.9901, 0.4635, 0.9901, 0.5094, 0.9876, 0.5094, 0.9876, 0.4635, 0.6222, 0.2046, 0.6187, 0.1588, 0.6835, 0.1547, 0.6871, 0.2004, 0.9565, 0.4306, 0.9565, 0.4765, 0.946, 0.4766, 0.946, 0.4307, 0.6768, 0.2013, 0.6733, 0.1555, 0.7177, 0.1518, 0.7212, 0.1976, 0.7212, 0.1976, 0.7177, 0.1518, 0.7621, 0.1481, 0.7656, 0.1938, 0.7656, 0.1938, 0.7621, 0.1481, 0.8065, 0.1444, 0.81, 0.1901, 0.9901, 0.5094, 0.9901, 0.5553, 0.9876, 0.5553, 0.9876, 0.5094, 0.6187, 0.1588, 0.6145, 0.08946, 0.6354, 0.09117, 0.6835, 0.1547, 0.6835, 0.1547, 0.6354, 0.09117, 0.67, 0.09214, 0.6733, 0.1555, 0.6733, 0.1555, 0.67, 0.09214, 0.7133, 0.09108, 0.7177, 0.1518, 0.7177, 0.1518, 0.7133, 0.09108, 0.7584, 0.0873, 0.7621, 0.1481, 0.7621, 0.1481, 0.7584, 0.0873, 0.7959, 0.08157, 0.8065, 0.1444, 0.2759, 0.3458, 0.2692, 0.4093, 0.2427, 0.4117, 0.2768, 0.3459, 0.6145, 0.08946, 0.6082, 0.05613, 0.6325, 0.05307, 0.6354, 0.09117, 0.6354, 0.09117, 0.6325, 0.05307, 0.6666, 0.0492, 0.67, 0.09214, 0.67, 0.09214, 0.6666, 0.0492, 0.7098, 0.0449, 0.7133, 0.09108, 0.7133, 0.09108, 0.7098, 0.0449, 0.7551, 0.0411, 0.7584, 0.0873, 0.7584, 0.0873, 0.7551, 0.0411, 0.7928, 0.03861, 0.7959, 0.08157, 0.2692, 0.4093, 0.2697, 0.4523, 0.2429, 0.4499, 0.2427, 0.4117, 0.5465, 0.5031, 0.5465, 0.549, 0.5342, 0.5494, 0.5342, 0.5035, 0.5465, 0.549, 0.5465, 0.5948, 0.5342, 0.5952, 0.5342, 0.5494, 0.5465, 0.5948, 0.5465, 0.6407, 0.5342, 0.6411, 0.5342, 0.5952, 0.5465, 0.6407, 0.5465, 0.6865, 0.5342, 0.6869, 0.5342, 0.6411, 0.5465, 0.6865, 0.5465, 0.7324, 0.5342, 0.7328, 0.5342, 0.6869, 0.5097, 0.3443, 0.5262, 0.4105, 0.5057, 0.4139, 0.5027, 0.3441, 0.5489, 0.5031, 0.5489, 0.549, 0.5465, 0.549, 0.5465, 0.5031, 0.217, 0.1157, 0.2172, 0.1615, 0.1577, 0.1605, 0.1569, 0.0, 0.1569, 0.0, 0.1577, 0.1605, 0.1145, 0.1614, 0.1143, 0.1155, 0.1143, 0.1155, 0.1145, 0.1614, 0.07136, 0.1623, 0.07114, 0.1164, 0.07114, 0.1164, 0.07136, 0.1623, 0.02818, 0.1632, 0.0274, 0.002676, 0.5467, 0.0, 0.5505, 0.1605, 0.5055, 0.1609, 0.5044, 0.115, 0.5489, 0.549, 0.5489, 0.5949, 0.5465, 0.5949, 0.5465, 0.549, 0.2172, 0.1615, 0.2174, 0.2074, 0.1579, 0.2064, 0.1577, 0.1605, 0.1577, 0.1605, 0.1579, 0.2064, 0.1148, 0.2072, 0.1145, 0.1614, 0.1145, 0.1614, 0.1148, 0.2072, 0.07158, 0.2081, 0.07136, 0.1623, 0.07136, 0.1623, 0.07158, 0.2081, 0.0284, 0.209, 0.02818, 0.1632, 0.5505, 0.1605, 0.5515, 0.2064, 0.5065, 0.2067, 0.5055, 0.1609, 0.5489, 0.5949, 0.5489, 0.6408, 0.5465, 0.6407, 0.5465, 0.5949, 0.2174, 0.2074, 0.2177, 0.2532, 0.1582, 0.2522, 0.1579, 0.2064, 0.1579, 0.2064, 0.1582, 0.2522, 0.115, 0.2531, 0.1148, 0.2072, 0.1148, 0.2072, 0.115, 0.2531, 0.0718, 0.254, 0.07158, 0.2081, 0.07158, 0.2081, 0.0718, 0.254, 0.02862, 0.2549, 0.0284, 0.209, 0.5515, 0.2064, 0.5526, 0.2523, 0.5076, 0.2526, 0.5065, 0.2067, 0.5489, 0.6408, 0.5489, 0.6866, 0.5465, 0.6866, 0.5465, 0.6407, 0.2177, 0.2532, 0.2179, 0.2991, 0.1584, 0.2981, 0.1582, 0.2522, 0.1582, 0.2522, 0.1584, 0.2981, 0.1152, 0.299, 0.115, 0.2531, 0.115, 0.2531, 0.1152, 0.299, 0.07203, 0.2998, 0.0718, 0.254, 0.0718, 0.254, 0.07203, 0.2998, 0.02885, 0.3007, 0.02862, 0.2549, 0.5526, 0.2523, 0.5537, 0.2981, 0.5087, 0.2985, 0.5076, 0.2526, 0.5489, 0.6866, 0.5489, 0.7325, 0.5465, 0.7325, 0.5465, 0.6866, 0.2179, 0.2991, 0.2181, 0.345, 0.1586, 0.3439, 0.1584, 0.2981, 0.1584, 0.2981, 0.1586, 0.3439, 0.1154, 0.3448, 0.1152, 0.299, 0.1152, 0.299, 0.1154, 0.3448, 0.07225, 0.3457, 0.07203, 0.2998, 0.07203, 0.2998, 0.07225, 0.3457, 0.02907, 0.3466, 0.02885, 0.3007, 0.5537, 0.2981, 0.5547, 0.344, 0.5097, 0.3443, 0.5087, 0.2985, 0.2182, 0.3449, 0.2193, 0.4147, 0.1935, 0.4109, 0.2181, 0.345, 0.2181, 0.345, 0.1935, 0.4109, 0.1583, 0.4075, 0.1586, 0.3439, 0.1586, 0.3439, 0.1583, 0.4075, 0.1152, 0.4056, 0.1154, 0.3448, 0.1154, 0.3448, 0.1152, 0.4056, 0.07138, 0.4065, 0.07225, 0.3457, 0.07225, 0.3457, 0.07138, 0.4065, 0.0359, 0.41, 0.02907, 0.3466, 0.5547, 0.344, 0.5482, 0.4075, 0.5262, 0.4105, 0.5097, 0.3443, 0.2193, 0.4147, 0.2193, 0.4479, 0.1936, 0.4491, 0.1935, 0.4109, 0.1935, 0.4109, 0.1936, 0.4491, 0.1586, 0.4505, 0.1583, 0.4075, 0.1583, 0.4075, 0.1586, 0.4505, 0.1153, 0.4519, 0.1152, 0.4056, 0.1152, 0.4056, 0.1153, 0.4519, 0.07128, 0.4528, 0.07138, 0.4065, 0.07138, 0.4065, 0.07128, 0.4528, 0.03585, 0.4531, 0.0359, 0.41, 0.0359, 0.41, 0.03585, 0.4531, 0.01246, 0.4529, 0.01219, 0.4147, 0.4826, 0.4488, 0.4817, 0.4106, 0.5057, 0.4139, 0.5061, 0.4472, 0.4817, 0.4106, 0.4567, 0.3444, 0.5027, 0.3441, 0.5057, 0.4139, 0.4567, 0.3444, 0.4557, 0.2985, 0.5016, 0.2982, 0.5027, 0.3441, 0.4557, 0.2985, 0.4546, 0.2527, 0.5005, 0.2523, 0.5016, 0.2982, 0.4546, 0.2527, 0.4535, 0.2068, 0.4995, 0.2065, 0.5005, 0.2523, 0.4535, 0.2068, 0.4525, 0.1609, 0.4984, 0.1606, 0.4995, 0.2065, 0.6172, 0.555, 0.6177, 0.588, 0.5944, 0.5935, 0.5936, 0.5555, 0.293, 0.4542, 0.292, 0.416, 0.3199, 0.4113, 0.3207, 0.4544, 0.3207, 0.4544, 0.3199, 0.4113, 0.359, 0.4076, 0.3599, 0.4539, 0.3599, 0.4539, 0.359, 0.4076, 0.4049, 0.4063, 0.4059, 0.4526, 0.4059, 0.4526, 0.4049, 0.4063, 0.448, 0.4077, 0.4491, 0.4507, 0.4491, 0.4507, 0.448, 0.4077, 0.4817, 0.4106, 0.4826, 0.4488, 0.6177, 0.588, 0.6215, 0.6578, 0.5547, 0.6649, 0.5944, 0.5935, 0.5944, 0.5935, 0.5547, 0.6649, 0.5625, 0.6623, 0.5681, 0.6001, 0.3199, 0.4113, 0.3132, 0.348, 0.3584, 0.3467, 0.359, 0.4076, 0.359, 0.4076, 0.3584, 0.3467, 0.4035, 0.3455, 0.4049, 0.4063, 0.4049, 0.4063, 0.4035, 0.3455, 0.4487, 0.3442, 0.448, 0.4077, 0.448, 0.4077, 0.4487, 0.3442, 0.4567, 0.3444, 0.4817, 0.4106, 0.6215, 0.6578, 0.6225, 0.7035, 0.5557, 0.7105, 0.5547, 0.6649, 0.9636, 0.4976, 0.9636, 0.5435, 0.941, 0.5436, 0.941, 0.4977, 0.3132, 0.348, 0.3121, 0.3022, 0.3573, 0.3009, 0.3584, 0.3467, 0.3584, 0.3467, 0.3573, 0.3009, 0.4025, 0.2996, 0.4035, 0.3455, 0.4035, 0.3455, 0.4025, 0.2996, 0.4477, 0.2983, 0.4487, 0.3442, 0.8589, 0.5011, 0.8589, 0.547, 0.8466, 0.5474, 0.8466, 0.5015, 0.6225, 0.7035, 0.6235, 0.7491, 0.5567, 0.7562, 0.5557, 0.7105, 0.9636, 0.5435, 0.9636, 0.5893, 0.941, 0.5895, 0.941, 0.5436, 0.3121, 0.3022, 0.311, 0.2563, 0.3562, 0.255, 0.3573, 0.3009, 0.3573, 0.3009, 0.3562, 0.255, 0.4014, 0.2537, 0.4025, 0.2996, 0.4025, 0.2996, 0.4014, 0.2537, 0.4466, 0.2524, 0.4477, 0.2983, 0.8589, 0.547, 0.8589, 0.5928, 0.8466, 0.5933, 0.8466, 0.5474, 0.6235, 0.7491, 0.6245, 0.7947, 0.5577, 0.8018, 0.5567, 0.7562, 0.9636, 0.5893, 0.9636, 0.6352, 0.941, 0.6354, 0.941, 0.5895, 0.311, 0.2563, 0.31, 0.2104, 0.3552, 0.2091, 0.3562, 0.255, 0.3562, 0.255, 0.3552, 0.2091, 0.4003, 0.2078, 0.4014, 0.2537, 0.4014, 0.2537, 0.4003, 0.2078, 0.4455, 0.2066, 0.4466, 0.2524, 0.8589, 0.5928, 0.8589, 0.6387, 0.8466, 0.6391, 0.8466, 0.5933, 0.6245, 0.7947, 0.6255, 0.8403, 0.5587, 0.8474, 0.5577, 0.8018, 0.9636, 0.6352, 0.9636, 0.6811, 0.941, 0.6813, 0.941, 0.6354, 0.31, 0.2104, 0.3089, 0.1646, 0.3541, 0.1633, 0.3552, 0.2091, 0.3552, 0.2091, 0.3541, 0.1633, 0.3993, 0.162, 0.4003, 0.2078, 0.4003, 0.2078, 0.3993, 0.162, 0.4445, 0.1607, 0.4455, 0.2066, 0.8589, 0.6387, 0.8589, 0.6845, 0.8466, 0.685, 0.8466, 0.6391, 0.6255, 0.8403, 0.6265, 0.8859, 0.5597, 0.893, 0.5587, 0.8474, 0.9636, 0.6811, 0.9636, 0.727, 0.941, 0.7271, 0.941, 0.6813, 0.3089, 0.1646, 0.3078, 0.1187, 0.3504, 0.002738, 0.3541, 0.1633, 0.3541, 0.1633, 0.3504, 0.002738, 0.3982, 0.1161, 0.3993, 0.162, 0.3993, 0.162, 0.3982, 0.1161, 0.4407, 0.0001572, 0.4445, 0.1607, 0.8589, 0.6845, 0.8589, 0.845, 0.8466, 0.7308, 0.8466, 0.685, 0.4648, 0.5931, 0.4141, 0.5931, 0.4272, 0.5499, 0.4648, 0.5499, 0.4141, 0.5931, 0.3765, 0.5931, 0.3896, 0.5499, 0.4272, 0.5499, 0.3765, 0.5931, 0.3389, 0.5931, 0.352, 0.5499, 0.3896, 0.5499, 0.3389, 0.5931, 0.3013, 0.5931, 0.3144, 0.5499, 0.352, 0.5499, 0.4648, 0.7657, 0.4272, 0.7657, 0.4141, 0.7226, 0.4648, 0.7226, 0.4648, 0.7226, 0.4141, 0.7226, 0.4141, 0.6794, 0.4648, 0.6794, 0.4648, 0.6794, 0.4141, 0.6794, 0.4141, 0.6363, 0.4648, 0.6363, 0.4648, 0.6363, 0.4141, 0.6363, 0.4141, 0.5931, 0.4648, 0.5931, 0.4272, 0.7657, 0.3896, 0.7657, 0.3765, 0.7226, 0.4141, 0.7226, 0.4141, 0.7226, 0.3765, 0.7226, 0.3708, 0.6794, 0.4141, 0.6794, 0.4141, 0.6794, 0.3708, 0.6794, 0.3708, 0.6363, 0.4141, 0.6363, 0.4141, 0.6363, 0.3708, 0.6363, 0.3765, 0.5931, 0.4141, 0.5931, 0.3896, 0.7657, 0.352, 0.7657, 0.3389, 0.7226, 0.3765, 0.7226, 0.3765, 0.7226, 0.3389, 0.7226, 0.3332, 0.6794, 0.3708, 0.6794, 0.3708, 0.6794, 0.3332, 0.6794, 0.3332, 0.6363, 0.3708, 0.6363, 0.3708, 0.6363, 0.3332, 0.6363, 0.3389, 0.5931, 0.3765, 0.5931, 0.352, 0.7657, 0.3144, 0.7657, 0.3013, 0.7226, 0.3389, 0.7226, 0.3389, 0.7226, 0.3013, 0.7226, 0.3013, 0.6794, 0.3332, 0.6794, 0.3332, 0.6794, 0.3013, 0.6794, 0.3013, 0.6363, 0.3332, 0.6363, 0.3332, 0.6363, 0.3013, 0.6363, 0.3013, 0.5931, 0.3389, 0.5931, 0.3144, 0.7657, 0.2768, 0.7657, 0.2768, 0.7226, 0.3013, 0.7226, 0.06618, 0.5356, 0.0515, 0.5072, 0.0921, 0.5064, 0.1068, 0.5347, 0.1068, 0.5347, 0.0921, 0.5064, 0.1327, 0.5055, 0.1474, 0.5339, 0.1474, 0.5339, 0.1327, 0.5055, 0.1733, 0.5047, 0.188, 0.533])
me_cube.materials.append(mat_material)
me_cube.use_remesh_preserve_volume = False
me_cube.use_remesh_preserve_attributes = False
me_cube.use_mirror_vertex_groups = False
me_cube.update()

# ---- objects
ob_ghosts = bpy.data.objects.new('Ghosts', me_cube)
ob_lamp = bpy.data.objects.new('Lamp', light_lamp)

# ---- transforms, parenting, visibility, modifiers, constraints
ob_ghosts.location = (0.0, 0.0, 0.0)
ob_ghosts.lock_rotations_4d = False
ob_ghosts.empty_display_type = 'ARROWS'
ob_ghosts.lineart.crease_threshold = 0.0
ob_lamp.location = (4.076, 1.005, 5.904)
ob_lamp.rotation_euler = (0.6503, 0.05522, 1.866)
ob_lamp.lock_rotations_4d = False
ob_lamp.empty_display_type = 'ARROWS'
ob_lamp.color = (0.0, 0.0, 0.0, 0.0)
ob_lamp.lineart.crease_threshold = 0.0

# ---- collection membership
col_collection_1.objects.link(ob_ghosts)
col_collection_1.objects.link(ob_lamp)

# ---- scene / render settings (as saved in the file)
scene.frame_start = 1; scene.frame_end = 250; scene.frame_set(1)
scene.render.engine = 'CYCLES'
scene.render.resolution_percentage = 50
scene.render.dither_intensity = 0.0
scene.cycles.use_denoising = False
scene.cycles.samples = 10
scene.cycles.sampling_pattern = 'TABULATED_SOBOL'
scene.cycles.light_sampling_threshold = 0.0
scene.cycles.use_adaptive_sampling = False
scene.cycles.use_light_tree = False
scene.cycles.blur_glossy = 0.0
scene.cycles.volume_bounces = 1
scene.cycles.pixel_filter_type = 'GAUSSIAN'
scene.cycles.sample_clamp_indirect = 0.0
scene.view_settings.view_transform = 'Standard'
bpy.context.view_layer.update()

# ---- added for rendering (the .blend has no active camera): camera
cam_auto = bpy.data.cameras.new('AutoCamera')
cam_auto.lens = 50.0
cam_auto.sensor_width = 36.0
cam_auto.clip_end = 1000.0
ob_auto_camera = bpy.data.objects.new('AutoCamera', cam_auto)
scene.collection.objects.link(ob_auto_camera)
ob_auto_camera.location = (3.8293, -4.59516, 3.00843)
ob_auto_camera.rotation_euler = (1.09748, -7.21219e-08, 0.694738)
scene.camera = ob_auto_camera
bpy.context.view_layer.update()
